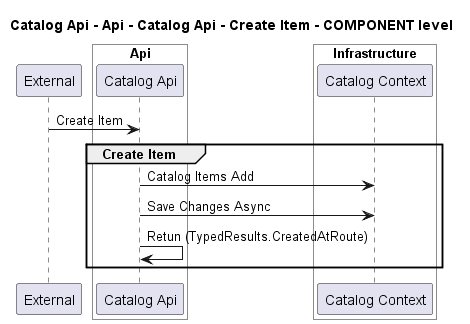

The diagram above was rendered by PlantUML. Its source (embedded in the PNG):
@startuml
!pragma layout smetana

title Catalog Api - Api - Catalog Api - Create Item - COMPONENT level

participant "External" as C4InterFlow.SoftwareSystems.ExternalSystem

box "Catalog Api" #White
    
box "Api" #White
    participant "Catalog Api" as dotnet.eShop.Architecture.SoftwareSystems.CatalogApi.Containers.Api.Components.CatalogApi
end box

    
box "Infrastructure" #White
    participant "Catalog Context" as dotnet.eShop.Architecture.SoftwareSystems.CatalogApi.Containers.Infrastructure.Components.CatalogContext
end box

end box


C4InterFlow.SoftwareSystems.ExternalSystem -> dotnet.eShop.Architecture.SoftwareSystems.CatalogApi.Containers.Api.Components.CatalogApi : Create Item
group Create Item
dotnet.eShop.Architecture.SoftwareSystems.CatalogApi.Containers.Api.Components.CatalogApi -> dotnet.eShop.Architecture.SoftwareSystems.CatalogApi.Containers.Infrastructure.Components.CatalogContext : Catalog Items Add
dotnet.eShop.Architecture.SoftwareSystems.CatalogApi.Containers.Api.Components.CatalogApi -> dotnet.eShop.Architecture.SoftwareSystems.CatalogApi.Containers.Infrastructure.Components.CatalogContext : Save Changes Async
dotnet.eShop.Architecture.SoftwareSystems.CatalogApi.Containers.Api.Components.CatalogApi -> dotnet.eShop.Architecture.SoftwareSystems.CatalogApi.Containers.Api.Components.CatalogApi : Retun (TypedResults.CreatedAtRoute)
end


@enduml